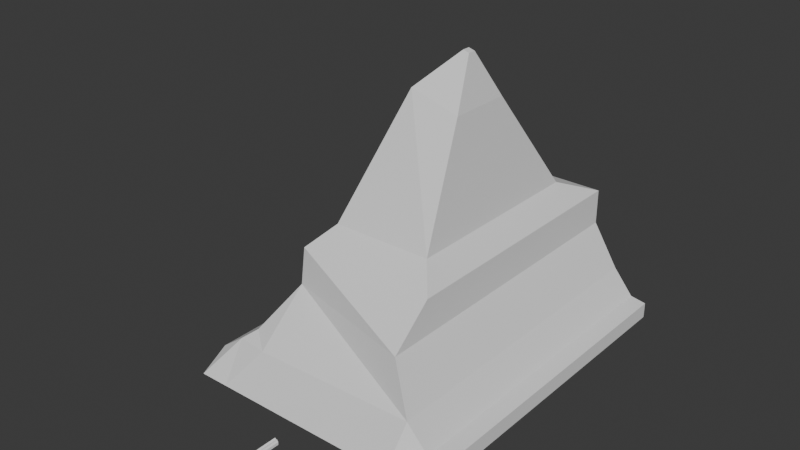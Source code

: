 # Source: Blender.blend  (saved by Blender 4.1.24; exported with 4.5.12 LTS)
import bpy
from mathutils import Matrix  # noqa: F401  (used for matrix-valued properties, if any)

bpy.ops.wm.read_factory_settings(use_empty=True)
scene = bpy.context.scene
scene.name = 'Scene'

# ---- collections
col_collection = bpy.data.collections.new('Collection'); scene.collection.children.link(col_collection)

# ---- world
world_world = bpy.data.worlds.new('World'); scene.world = world_world
world_world.use_nodes = True; world_world.node_tree.nodes.clear()
_N = world_world.node_tree.nodes; _L = world_world.node_tree.links
n0 = _N.new('ShaderNodeOutputWorld'); n0.name = 'World Output'; n0.location = (300, 300)
n1 = _N.new('ShaderNodeBackground'); n1.name = 'Background'; n1.location = (10, 300)
n1.inputs[0].default_value = (0.05088, 0.05088, 0.05088, 1.0)
_L.new(n1.outputs[0], n0.inputs[0])
n0.is_active_output = True
world_world.color = (0.05088, 0.05088, 0.05088)
world_world.use_sun_shadow = False
world_world.sun_shadow_jitter_overblur = 0.0

# ---- meshes
me_cube_001 = bpy.data.meshes.new('Cube.001')
me_cube_001.from_pydata([(-3.071, -1.0, -1.0), (-3.071, -1.0, 1.724), (-3.071, 1.0, -1.0), (-3.071, 0.8866, 1.724), (4.399, -1.0, -1.0), (4.735, -1.0, 1.99), (4.399, 1.0, -1.0), (4.735, 0.8866, 1.99), (6.451, 0.8793, 0.08153), (6.451, 1.0, -1.0), (6.451, -1.0, -1.0), (6.451, -1.0, 0.08153), (5.704, -1.0, 0.265), (5.704, 0.8793, 0.265), (5.704, 1.0, -1.0), (5.704, -1.0, -1.0), (-3.071, -1.0, 4.89), (-3.071, 0.583, 4.89), (3.498, 0.7913, 4.89), (3.498, -1.0, 4.89), (-4.498, 1.0, -1.0), (-4.498, -1.0, -1.0), (-4.498, -1.0, 1.724), (-4.498, 0.8636, 1.724), (-4.081, -1.0, 2.209), (-4.081, 0.7917, 2.209), (-5.903, 1.0, -1.0), (-5.903, -1.0, -1.0), (-5.644, -1.0, 0.4722), (-5.644, 0.8636, 0.4722), (-3.071, -1.0, 7.318), (-3.071, 0.5539, 7.318), (3.498, 0.5539, 7.318), (3.498, -1.0, 7.318), (-2.151, -0.7202, 8.75), (-2.151, 0.4196, 8.75), (2.579, 0.4196, 8.75), (2.579, -0.7202, 8.75), (-0.3718, -0.268, 17.07), (-0.3718, 0.0991, 17.07), (1.96, 0.0991, 16.1), (1.96, -0.268, 16.1), (1.172, -0.1073, 19.36), (1.172, -0.06158, 19.36), (1.462, -0.06158, 19.24), (1.462, -0.1073, 19.24)], [], [(1, 16, 24, 22), (2, 3, 7, 6), (13, 12, 11, 8), (4, 5, 1, 0), (2, 6, 4, 0), (5, 7, 18, 19), (9, 8, 11, 10), (14, 13, 8, 9), (12, 15, 10, 11), (15, 14, 9, 10), (4, 6, 14, 15), (5, 4, 15, 12), (6, 7, 13, 14), (7, 5, 12, 13), (19, 18, 32, 33), (3, 2, 20, 23), (1, 5, 19, 16), (7, 3, 17, 18), (20, 21, 27, 26), (23, 22, 24, 25), (0, 1, 22, 21), (16, 17, 25, 24), (17, 3, 23, 25), (2, 0, 21, 20), (27, 28, 29, 26), (23, 20, 26, 29), (21, 22, 28, 27), (22, 23, 29, 28), (33, 32, 36, 37), (17, 16, 30, 31), (16, 19, 33, 30), (18, 17, 31, 32), (34, 37, 41, 38), (31, 30, 34, 35), (30, 33, 37, 34), (32, 31, 35, 36), (38, 41, 45, 42), (36, 35, 39, 40), (37, 36, 40, 41), (35, 34, 38, 39), (44, 43, 42, 45), (40, 39, 43, 44), (41, 40, 44, 45), (39, 38, 42, 43)])
_uv = me_cube_001.uv_layers.new(name='UVMap')
_uv.uv.foreach_set('vector', [0.625, 1.0, 0.625, 1.0, 0.625, 1.0, 0.625, 1.0, 0.375, 0.25, 0.625, 0.25, 0.625, 0.5, 0.375, 0.5, 0.625, 0.5, 0.625, 0.75, 0.625, 0.75, 0.625, 0.5, 0.375, 0.75, 0.625, 0.75, 0.625, 1.0, 0.375, 1.0, 0.125, 0.5, 0.375, 0.5, 0.375, 0.75, 0.125, 0.75, 0.625, 0.75, 0.625, 0.5, 0.625, 0.5, 0.625, 0.75, 0.375, 0.5, 0.625, 0.5, 0.625, 0.75, 0.375, 0.75, 0.375, 0.5, 0.625, 0.5, 0.625, 0.5, 0.375, 0.5, 0.625, 0.75, 0.375, 0.75, 0.375, 0.75, 0.625, 0.75, 0.375, 0.75, 0.375, 0.5, 0.375, 0.5, 0.375, 0.75, 0.375, 0.75, 0.375, 0.5, 0.375, 0.5, 0.375, 0.75, 0.625, 0.75, 0.375, 0.75, 0.375, 0.75, 0.625, 0.75, 0.375, 0.5, 0.625, 0.5, 0.625, 0.5, 0.375, 0.5, 0.625, 0.5, 0.625, 0.75, 0.625, 0.75, 0.625, 0.5, 0.625, 0.75, 0.625, 0.5, 0.625, 0.5, 0.625, 0.75, 0.625, 0.25, 0.375, 0.25, 0.375, 0.25, 0.625, 0.25, 0.625, 1.0, 0.625, 0.75, 0.625, 0.75, 0.625, 1.0, 0.625, 0.5, 0.625, 0.25, 0.625, 0.25, 0.625, 0.5, 0.125, 0.5, 0.125, 0.75, 0.125, 0.75, 0.125, 0.5, 0.625, 0.25, 0.625, 0.0, 0.625, 0.0, 0.625, 0.25, 0.375, 1.0, 0.625, 1.0, 0.625, 1.0, 0.375, 1.0, 0.875, 0.75, 0.875, 0.5, 0.875, 0.5, 0.875, 0.75, 0.625, 0.25, 0.625, 0.25, 0.625, 0.25, 0.625, 0.25, 0.125, 0.5, 0.125, 0.75, 0.125, 0.75, 0.125, 0.5, 0.375, 0.0, 0.625, 0.0, 0.625, 0.25, 0.375, 0.25, 0.625, 0.25, 0.375, 0.25, 0.375, 0.25, 0.625, 0.25, 0.375, 1.0, 0.625, 1.0, 0.625, 1.0, 0.375, 1.0, 0.625, 0.0, 0.625, 0.25, 0.625, 0.25, 0.625, 0.0, 0.625, 0.75, 0.625, 0.5, 0.625, 0.5, 0.625, 0.75, 0.875, 0.5, 0.875, 0.75, 0.875, 0.75, 0.875, 0.5, 0.625, 1.0, 0.625, 0.75, 0.625, 0.75, 0.625, 1.0, 0.625, 0.5, 0.625, 0.25, 0.625, 0.25, 0.625, 0.5, 0.625, 1.0, 0.625, 0.75, 0.625, 0.75, 0.625, 1.0, 0.875, 0.5, 0.875, 0.75, 0.875, 0.75, 0.875, 0.5, 0.625, 1.0, 0.625, 0.75, 0.625, 0.75, 0.625, 1.0, 0.625, 0.5, 0.625, 0.25, 0.625, 0.25, 0.625, 0.5, 0.625, 1.0, 0.625, 0.75, 0.625, 0.75, 0.625, 1.0, 0.625, 0.5, 0.625, 0.25, 0.625, 0.25, 0.625, 0.5, 0.625, 0.75, 0.625, 0.5, 0.625, 0.5, 0.625, 0.75, 0.875, 0.5, 0.875, 0.75, 0.875, 0.75, 0.875, 0.5, 0.625, 0.5, 0.875, 0.5, 0.875, 0.75, 0.625, 0.75, 0.625, 0.5, 0.625, 0.25, 0.625, 0.25, 0.625, 0.5, 0.625, 0.75, 0.625, 0.5, 0.625, 0.5, 0.625, 0.75, 0.875, 0.5, 0.875, 0.75, 0.875, 0.75, 0.875, 0.5])
me_cube_001.update()
me_cube_002 = bpy.data.meshes.new('Cube.002')
me_cube_002.from_pydata([(-1.613, -1.0, -1.0), (-1.613, -1.0, 1.523), (-1.613, 1.0, -1.0), (-1.613, 1.0, 1.523), (1.0, -1.0, -1.0), (1.0, -1.0, 1.0), (1.0, 1.0, -1.0), (1.0, 1.0, 1.0), (1.701, 1.0, 0.4684), (1.701, 1.0, -1.0), (1.701, -1.0, -1.0), (1.701, -1.0, 0.4684), (-1.0, -1.0, 1.869), (-1.0, 1.0, 1.869), (0.7096, 1.0, 1.494), (0.7096, -1.0, 1.494), (0.3677, 1.0, -1.0), (0.3677, 1.0, 1.0), (0.3677, -1.0, -1.0), (0.3677, -1.0, 1.0), (0.1691, 1.0, 1.377), (0.1691, -1.0, 1.377), (-1.814, 1.0, -0.8447), (-1.814, -1.0, -0.8447), (-1.814, -1.0, 1.155), (-1.814, 1.0, 1.155)], [], [(0, 1, 24, 23), (16, 17, 7, 6), (6, 7, 8, 9), (18, 19, 1, 0), (16, 6, 4, 18), (3, 1, 12, 13), (9, 8, 11, 10), (5, 4, 10, 11), (4, 6, 9, 10), (7, 5, 11, 8), (20, 13, 12, 21), (19, 5, 15, 21), (17, 3, 13, 20), (5, 7, 14, 15), (7, 17, 20, 14), (1, 19, 21, 12), (14, 20, 21, 15), (2, 16, 18, 0), (4, 5, 19, 18), (2, 3, 17, 16), (23, 24, 25, 22), (1, 3, 25, 24), (2, 0, 23, 22), (3, 2, 22, 25)])
_uv = me_cube_002.uv_layers.new(name='UVMap')
_uv.uv.foreach_set('vector', [0.375, 1.0, 0.625, 1.0, 0.625, 1.0, 0.375, 1.0, 0.375, 0.421, 0.625, 0.421, 0.625, 0.5, 0.375, 0.5, 0.375, 0.5, 0.625, 0.5, 0.625, 0.5, 0.375, 0.5, 0.375, 0.829, 0.625, 0.829, 0.625, 1.0, 0.375, 1.0, 0.296, 0.5, 0.375, 0.5, 0.375, 0.75, 0.296, 0.75, 0.625, 0.25, 0.625, 0.0, 0.625, 0.0, 0.625, 0.25, 0.375, 0.5, 0.625, 0.5, 0.625, 0.75, 0.375, 0.75, 0.625, 0.75, 0.375, 0.75, 0.375, 0.75, 0.625, 0.75, 0.375, 0.75, 0.375, 0.5, 0.375, 0.5, 0.375, 0.75, 0.625, 0.5, 0.625, 0.75, 0.625, 0.75, 0.625, 0.5, 0.704, 0.5, 0.875, 0.5, 0.875, 0.75, 0.704, 0.75, 0.625, 0.829, 0.625, 0.75, 0.625, 0.75, 0.625, 0.829, 0.625, 0.421, 0.625, 0.25, 0.625, 0.25, 0.625, 0.421, 0.625, 0.75, 0.625, 0.5, 0.625, 0.5, 0.625, 0.75, 0.625, 0.5, 0.625, 0.421, 0.625, 0.421, 0.625, 0.5, 0.625, 1.0, 0.625, 0.829, 0.625, 0.829, 0.625, 1.0, 0.625, 0.5, 0.704, 0.5, 0.704, 0.75, 0.625, 0.75, 0.125, 0.5, 0.296, 0.5, 0.296, 0.75, 0.125, 0.75, 0.375, 0.75, 0.625, 0.75, 0.625, 0.829, 0.375, 0.829, 0.375, 0.25, 0.625, 0.25, 0.625, 0.421, 0.375, 0.421, 0.375, 0.0, 0.625, 0.0, 0.625, 0.25, 0.375, 0.25, 0.625, 0.0, 0.625, 0.25, 0.625, 0.25, 0.625, 0.0, 0.125, 0.5, 0.125, 0.75, 0.125, 0.75, 0.125, 0.5, 0.625, 0.25, 0.375, 0.25, 0.375, 0.25, 0.625, 0.25])
me_cube_002.update()

# ---- objects
ob_cube__col = bpy.data.objects.new('Cube.-col', me_cube_001)
ob_cube = bpy.data.objects.new('Cube', me_cube_002)

# ---- transforms, parenting, visibility, modifiers, constraints
ob_cube__col.location = (-0.4408, 149.9, 12.53)
ob_cube__col.scale = (21.01, -171.4, 14.32)
ob_cube.location = (0.0, -84.64, 1.374)
ob_cube.scale = (1.293, 33.27, 1.909)

# ---- collection membership
scene.collection.objects.link(ob_cube__col)
scene.collection.objects.link(ob_cube)

# ---- scene / render settings (as saved in the file)
scene.frame_start = 1; scene.frame_end = 250; scene.frame_set(1)
scene.render.engine = 'BLENDER_EEVEE_NEXT'
scene.cycles.sampling_pattern = 'TABULATED_SOBOL'
scene.eevee.ray_tracing_options.trace_max_roughness = 0.0
bpy.context.view_layer.update()

# ---- added for rendering (the .blend has no active camera and no usable light): camera, sun
cam_auto = bpy.data.cameras.new('AutoCamera')
cam_auto.lens = 50.0
cam_auto.sensor_width = 36.0
cam_auto.clip_end = 9540.59
ob_auto_camera = bpy.data.objects.new('AutoCamera', cam_auto)
scene.collection.objects.link(ob_auto_camera)
ob_auto_camera.location = (548.948, -550.669, 578.875)
ob_auto_camera.rotation_euler = (1.09748, -7.21219e-08, 0.694738)
scene.camera = ob_auto_camera
light_auto_sun = bpy.data.lights.new('AutoSun', 'SUN')
light_auto_sun.energy = 3.0
light_auto_sun.angle = 0.0523599
ob_auto_sun = bpy.data.objects.new('AutoSun', light_auto_sun)
scene.collection.objects.link(ob_auto_sun)
ob_auto_sun.rotation_euler = (0.872665, 0.174533, 0.523599)
bpy.context.view_layer.update()
